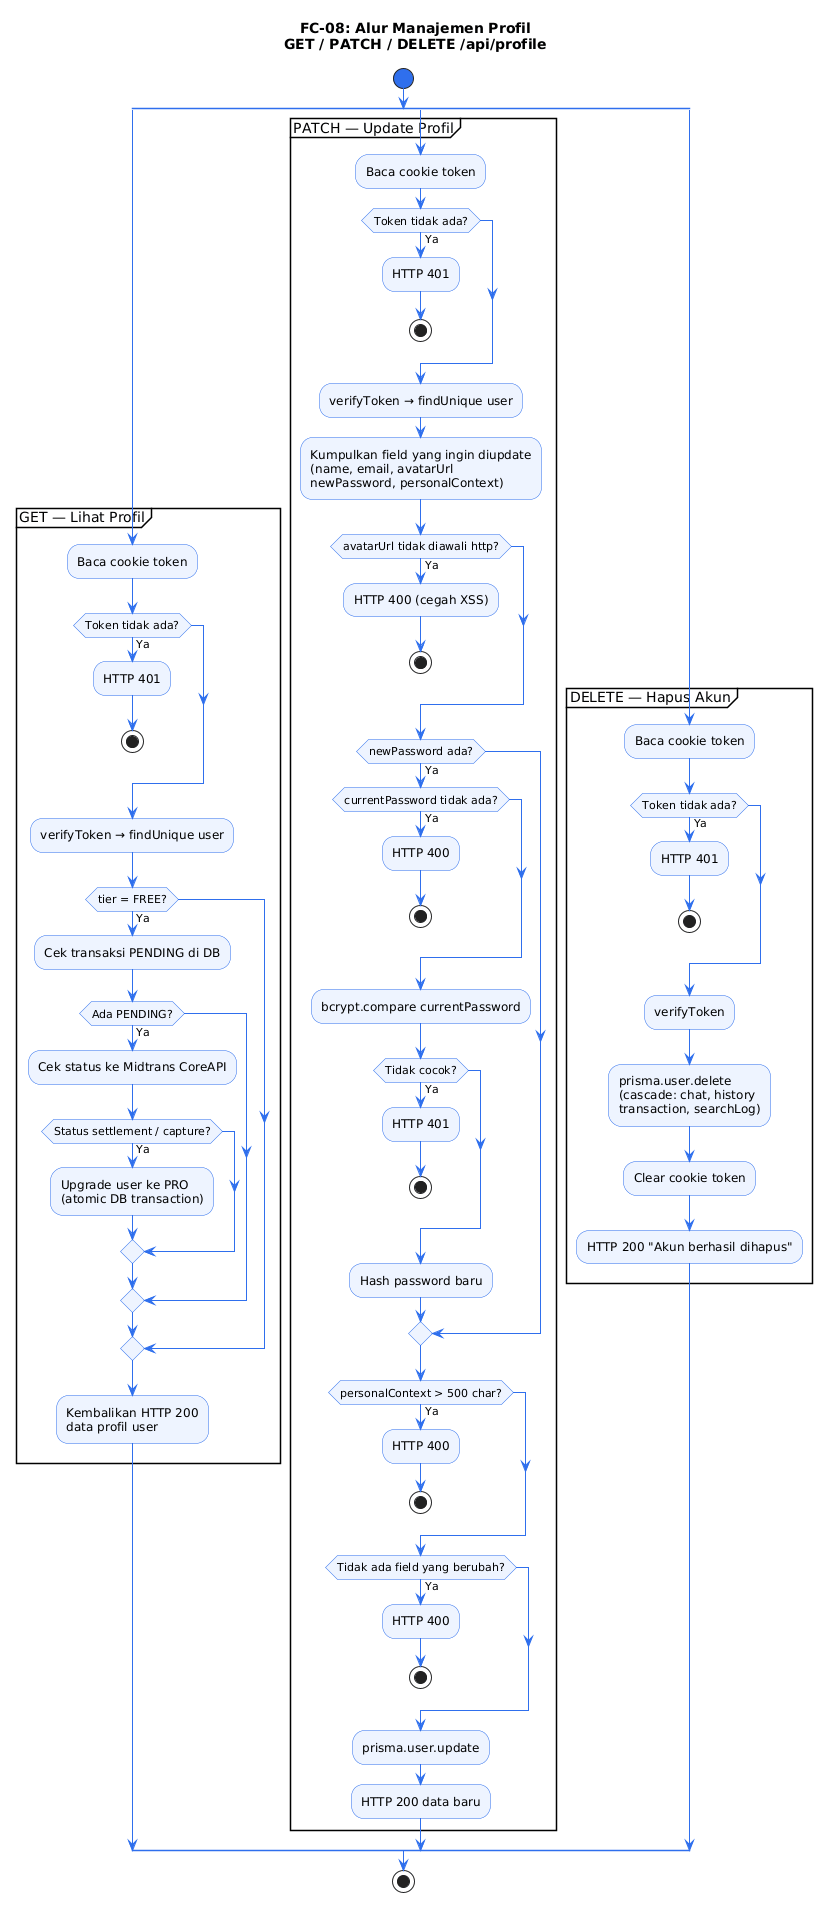

The diagram above was rendered by PlantUML. Its source (embedded in the PNG):
@startuml
title FC-08: Alur Manajemen Profil\nGET / PATCH / DELETE /api/profile

skinparam ActivityBackgroundColor #EEF4FF
skinparam ActivityBorderColor #2f6fed
skinparam ArrowColor #2f6fed
skinparam ActivityStartColor #2f6fed
skinparam ActivityEndColor #e74c3c

start

split
partition "GET — Lihat Profil" {
  :Baca cookie token;
  if (Token tidak ada?) then (Ya)
    :HTTP 401;
    stop
  endif
  :verifyToken → findUnique user;
  if (tier = FREE?) then (Ya)
    :Cek transaksi PENDING di DB;
    if (Ada PENDING?) then (Ya)
      :Cek status ke Midtrans CoreAPI;
      if (Status settlement / capture?) then (Ya)
        :Upgrade user ke PRO\n(atomic DB transaction);
      endif
    endif
  endif
  :Kembalikan HTTP 200\ndata profil user;
}

split again
partition "PATCH — Update Profil" {
  :Baca cookie token;
  if (Token tidak ada?) then (Ya)
    :HTTP 401;
    stop
  endif
  :verifyToken → findUnique user;
  :Kumpulkan field yang ingin diupdate\n(name, email, avatarUrl\nnewPassword, personalContext);
  if (avatarUrl tidak diawali http?) then (Ya)
    :HTTP 400 (cegah XSS);
    stop
  endif
  if (newPassword ada?) then (Ya)
    if (currentPassword tidak ada?) then (Ya)
      :HTTP 400;
      stop
    endif
    :bcrypt.compare currentPassword;
    if (Tidak cocok?) then (Ya)
      :HTTP 401;
      stop
    endif
    :Hash password baru;
  endif
  if (personalContext > 500 char?) then (Ya)
    :HTTP 400;
    stop
  endif
  if (Tidak ada field yang berubah?) then (Ya)
    :HTTP 400;
    stop
  endif
  :prisma.user.update;
  :HTTP 200 data baru;
}

split again
partition "DELETE — Hapus Akun" {
  :Baca cookie token;
  if (Token tidak ada?) then (Ya)
    :HTTP 401;
    stop
  endif
  :verifyToken;
  :prisma.user.delete\n(cascade: chat, history\ntransaction, searchLog);
  :Clear cookie token;
  :HTTP 200 "Akun berhasil dihapus";
}
end split
stop
@enduml